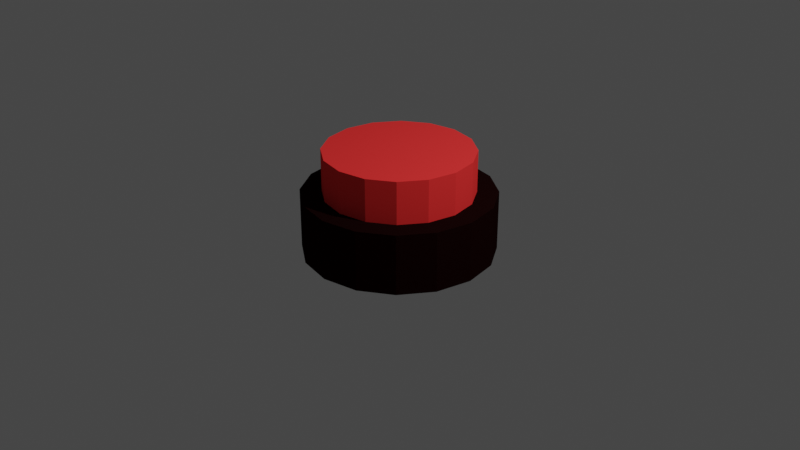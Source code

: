 # Source: Button_Input.blend  (saved by Blender 2.80.75; exported with 4.5.12 LTS)
import bpy
from mathutils import Matrix  # noqa: F401  (used for matrix-valued properties, if any)

bpy.ops.wm.read_factory_settings(use_empty=True)
scene = bpy.context.scene
scene.name = 'Scene'

# ---- collections
col_collection = bpy.data.collections.new('Collection'); scene.collection.children.link(col_collection)

# ---- materials (node trees are filled in below, after node groups)
mat_base = bpy.data.materials.new('Base')
mat_base.use_transparent_shadow = False
mat_base.diffuse_color = (0.009495, 0.001572, 0.001572, 1.0)
mat_material_001 = bpy.data.materials.new('Material.001')
mat_material_001.use_transparent_shadow = False
mat_material_001.diffuse_color = (1.0, 0.04231, 0.04231, 1.0)
mat_material_001.roughness = 0.5746
mat_material_001.specular_intensity = 1.0
mat_material_001.metallic = 0.4627

# ---- material node trees

# ---- world
world_world = bpy.data.worlds.new('World'); scene.world = world_world
world_world.use_nodes = True; world_world.node_tree.nodes.clear()
_N = world_world.node_tree.nodes; _L = world_world.node_tree.links
n0 = _N.new('ShaderNodeOutputWorld'); n0.name = 'World Output'; n0.location = (300, 300)
n1 = _N.new('ShaderNodeBackground'); n1.name = 'Background'; n1.location = (10, 300)
n1.inputs[0].default_value = (0.05088, 0.05088, 0.05088, 1.0)
_L.new(n1.outputs[0], n0.inputs[0])
n0.is_active_output = True
world_world.color = (0.05088, 0.05088, 0.05088)
world_world.use_sun_shadow = False
world_world.sun_shadow_jitter_overblur = 0.0

# ---- cameras
cam_camera = bpy.data.cameras.new('Camera')
cam_camera.clip_end = 100.0
cam_camera.ortho_scale = 7.314

# ---- lights
light_light = bpy.data.lights.new('Light', 'POINT')
light_light.transmission_factor = 0.0
light_light.energy = 1000.0
light_light.shadow_soft_size = 0.1
light_light.shadow_maximum_resolution = 0.006
light_light.use_absolute_resolution = True

# ---- meshes
me_cylinder = bpy.data.meshes.new('Cylinder')
me_cylinder.from_pydata([(0.0, 1.0, -0.3148), (0.0, 1.0, 0.3148), (0.3827, 0.9239, -0.3148), (0.3827, 0.9239, 0.3148), (0.7071, 0.7071, -0.3148), (0.7071, 0.7071, 0.3148), (0.9239, 0.3827, -0.3148), (0.9239, 0.3827, 0.3148), (1.0, -4.371e-08, -0.3148), (1.0, -4.371e-08, 0.3148), (0.9239, -0.3827, -0.3148), (0.9239, -0.3827, 0.3148), (0.7071, -0.7071, -0.3148), (0.7071, -0.7071, 0.3148), (0.3827, -0.9239, -0.3148), (0.3827, -0.9239, 0.3148), (1.51e-07, -1.0, -0.3148), (1.51e-07, -1.0, 0.3148), (-0.3827, -0.9239, -0.3148), (-0.3827, -0.9239, 0.3148), (-0.7071, -0.7071, -0.3148), (-0.7071, -0.7071, 0.3148), (-0.9239, -0.3827, -0.3148), (-0.9239, -0.3827, 0.3148), (-1.0, 1.192e-08, -0.3148), (-1.0, 1.192e-08, 0.3148), (-0.9239, 0.3827, -0.3148), (-0.9239, 0.3827, 0.3148), (-0.7071, 0.7071, -0.3148), (-0.7071, 0.7071, 0.3148), (-0.3827, 0.9239, -0.3148), (-0.3827, 0.9239, 0.3148)], [], [(0, 1, 3, 2), (2, 3, 5, 4), (4, 5, 7, 6), (6, 7, 9, 8), (8, 9, 11, 10), (10, 11, 13, 12), (12, 13, 15, 14), (14, 15, 17, 16), (16, 17, 19, 18), (18, 19, 21, 20), (20, 21, 23, 22), (22, 23, 25, 24), (24, 25, 27, 26), (26, 27, 29, 28), (3, 1, 31, 29, 27, 25, 23, 21, 19, 17, 15, 13, 11, 9, 7, 5), (28, 29, 31, 30), (30, 31, 1, 0), (0, 2, 4, 6, 8, 10, 12, 14, 16, 18, 20, 22, 24, 26, 28, 30)])
_uv = me_cylinder.uv_layers.new(name='UVMap')
_uv.uv.foreach_set('vector', [1.0, 0.5, 1.0, 1.0, 0.9375, 1.0, 0.9375, 0.5, 0.9375, 0.5, 0.9375, 1.0, 0.875, 1.0, 0.875, 0.5, 0.875, 0.5, 0.875, 1.0, 0.8125, 1.0, 0.8125, 0.5, 0.8125, 0.5, 0.8125, 1.0, 0.75, 1.0, 0.75, 0.5, 0.75, 0.5, 0.75, 1.0, 0.6875, 1.0, 0.6875, 0.5, 0.6875, 0.5, 0.6875, 1.0, 0.625, 1.0, 0.625, 0.5, 0.625, 0.5, 0.625, 1.0, 0.5625, 1.0, 0.5625, 0.5, 0.5625, 0.5, 0.5625, 1.0, 0.5, 1.0, 0.5, 0.5, 0.5, 0.5, 0.5, 1.0, 0.4375, 1.0, 0.4375, 0.5, 0.4375, 0.5, 0.4375, 1.0, 0.375, 1.0, 0.375, 0.5, 0.375, 0.5, 0.375, 1.0, 0.3125, 1.0, 0.3125, 0.5, 0.3125, 0.5, 0.3125, 1.0, 0.25, 1.0, 0.25, 0.5, 0.25, 0.5, 0.25, 1.0, 0.1875, 1.0, 0.1875, 0.5, 0.1875, 0.5, 0.1875, 1.0, 0.125, 1.0, 0.125, 0.5, 0.3418, 0.4717, 0.25, 0.49, 0.1582, 0.4717, 0.08029, 0.4197, 0.02827, 0.3418, 0.01, 0.25, 0.02827, 0.1582, 0.08029, 0.08029, 0.1582, 0.02827, 0.25, 0.01, 0.3418, 0.02827, 0.4197, 0.08029, 0.4717, 0.1582, 0.49, 0.25, 0.4717, 0.3418, 0.4197, 0.4197, 0.125, 0.5, 0.125, 1.0, 0.0625, 1.0, 0.0625, 0.5, 0.0625, 0.5, 0.0625, 1.0, 0.0, 1.0, 0.0, 0.5, 0.75, 0.49, 0.8418, 0.4717, 0.9197, 0.4197, 0.9717, 0.3418, 0.99, 0.25, 0.9717, 0.1582, 0.9197, 0.08029, 0.8418, 0.02827, 0.75, 0.01, 0.6582, 0.02827, 0.5803, 0.08029, 0.5283, 0.1582, 0.51, 0.25, 0.5283, 0.3418, 0.5803, 0.4197, 0.6582, 0.4717])
me_cylinder.materials.append(mat_base)
me_cylinder.use_remesh_preserve_volume = False
me_cylinder.use_remesh_preserve_attributes = False
me_cylinder.use_mirror_vertex_groups = False
me_cylinder.update()
me_cylinder_001 = bpy.data.meshes.new('Cylinder.001')
me_cylinder_001.from_pydata([(0.0, 0.778, -0.3049), (0.0, 0.778, 0.3049), (0.2977, 0.7188, -0.3049), (0.2977, 0.7188, 0.3049), (0.5502, 0.5502, -0.3049), (0.5502, 0.5502, 0.3049), (0.7188, 0.2977, -0.3049), (0.7188, 0.2977, 0.3049), (0.778, -3.401e-08, -0.3049), (0.778, -3.401e-08, 0.3049), (0.7188, -0.2977, -0.3049), (0.7188, -0.2977, 0.3049), (0.5502, -0.5502, -0.3049), (0.5502, -0.5502, 0.3049), (0.2977, -0.7188, -0.3049), (0.2977, -0.7188, 0.3049), (1.175e-07, -0.778, -0.3049), (1.175e-07, -0.778, 0.3049), (-0.2977, -0.7188, -0.3049), (-0.2977, -0.7188, 0.3049), (-0.5502, -0.5502, -0.3049), (-0.5502, -0.5502, 0.3049), (-0.7188, -0.2977, -0.3049), (-0.7188, -0.2977, 0.3049), (-0.778, 9.278e-09, -0.3049), (-0.778, 9.278e-09, 0.3049), (-0.7188, 0.2977, -0.3049), (-0.7188, 0.2977, 0.3049), (-0.5502, 0.5502, -0.3049), (-0.5502, 0.5502, 0.3049), (-0.2977, 0.7188, -0.3049), (-0.2977, 0.7188, 0.3049)], [], [(0, 1, 3, 2), (2, 3, 5, 4), (4, 5, 7, 6), (6, 7, 9, 8), (8, 9, 11, 10), (10, 11, 13, 12), (12, 13, 15, 14), (14, 15, 17, 16), (16, 17, 19, 18), (18, 19, 21, 20), (20, 21, 23, 22), (22, 23, 25, 24), (24, 25, 27, 26), (26, 27, 29, 28), (3, 1, 31, 29, 27, 25, 23, 21, 19, 17, 15, 13, 11, 9, 7, 5), (28, 29, 31, 30), (30, 31, 1, 0), (0, 2, 4, 6, 8, 10, 12, 14, 16, 18, 20, 22, 24, 26, 28, 30)])
_uv = me_cylinder_001.uv_layers.new(name='UVMap')
_uv.uv.foreach_set('vector', [1.0, 0.5, 1.0, 1.0, 0.9375, 1.0, 0.9375, 0.5, 0.9375, 0.5, 0.9375, 1.0, 0.875, 1.0, 0.875, 0.5, 0.875, 0.5, 0.875, 1.0, 0.8125, 1.0, 0.8125, 0.5, 0.8125, 0.5, 0.8125, 1.0, 0.75, 1.0, 0.75, 0.5, 0.75, 0.5, 0.75, 1.0, 0.6875, 1.0, 0.6875, 0.5, 0.6875, 0.5, 0.6875, 1.0, 0.625, 1.0, 0.625, 0.5, 0.625, 0.5, 0.625, 1.0, 0.5625, 1.0, 0.5625, 0.5, 0.5625, 0.5, 0.5625, 1.0, 0.5, 1.0, 0.5, 0.5, 0.5, 0.5, 0.5, 1.0, 0.4375, 1.0, 0.4375, 0.5, 0.4375, 0.5, 0.4375, 1.0, 0.375, 1.0, 0.375, 0.5, 0.375, 0.5, 0.375, 1.0, 0.3125, 1.0, 0.3125, 0.5, 0.3125, 0.5, 0.3125, 1.0, 0.25, 1.0, 0.25, 0.5, 0.25, 0.5, 0.25, 1.0, 0.1875, 1.0, 0.1875, 0.5, 0.1875, 0.5, 0.1875, 1.0, 0.125, 1.0, 0.125, 0.5, 0.3418, 0.4717, 0.25, 0.49, 0.1582, 0.4717, 0.08029, 0.4197, 0.02827, 0.3418, 0.01, 0.25, 0.02827, 0.1582, 0.08029, 0.08029, 0.1582, 0.02827, 0.25, 0.01, 0.3418, 0.02827, 0.4197, 0.08029, 0.4717, 0.1582, 0.49, 0.25, 0.4717, 0.3418, 0.4197, 0.4197, 0.125, 0.5, 0.125, 1.0, 0.0625, 1.0, 0.0625, 0.5, 0.0625, 0.5, 0.0625, 1.0, 0.0, 1.0, 0.0, 0.5, 0.75, 0.49, 0.8418, 0.4717, 0.9197, 0.4197, 0.9717, 0.3418, 0.99, 0.25, 0.9717, 0.1582, 0.9197, 0.08029, 0.8418, 0.02827, 0.75, 0.01, 0.6582, 0.02827, 0.5803, 0.08029, 0.5283, 0.1582, 0.51, 0.25, 0.5283, 0.3418, 0.5803, 0.4197, 0.6582, 0.4717])
me_cylinder_001.materials.append(mat_material_001)
me_cylinder_001.use_remesh_preserve_volume = False
me_cylinder_001.use_remesh_preserve_attributes = False
me_cylinder_001.use_mirror_vertex_groups = False
me_cylinder_001.update()

# ---- objects
ob_light = bpy.data.objects.new('Light', light_light)
ob_camera = bpy.data.objects.new('Camera', cam_camera)
ob_cylinder = bpy.data.objects.new('Cylinder', me_cylinder)
ob_cylinder_001 = bpy.data.objects.new('Cylinder.001', me_cylinder_001)

# ---- transforms, parenting, visibility, modifiers, constraints
ob_light.location = (4.076, 1.005, 5.904)
ob_light.rotation_euler = (0.6503, 0.05522, 1.866)
ob_light.lock_rotations_4d = False
ob_light.empty_display_type = 'ARROWS'
ob_light.color = (0.0, 0.0, 0.0, 0.0)
ob_light.lineart.crease_threshold = 0.0
ob_camera.location = (7.359, -6.926, 4.958)
ob_camera.rotation_euler = (1.109, 0.0, 0.8149)
ob_camera.lock_rotations_4d = False
ob_camera.empty_display_type = 'ARROWS'
ob_camera.color = (0.0, 0.0, 0.0, 0.0)
ob_camera.display_type = 'WIRE'
ob_camera.lineart.crease_threshold = 0.0
ob_cylinder.location = (0.0, 0.0, 0.0)
ob_cylinder.lineart.crease_threshold = 0.0
ob_cylinder_001.location = (0.0, 0.0, 0.4525)
ob_cylinder_001.lineart.crease_threshold = 0.0

# ---- collection membership
col_collection.objects.link(ob_light)
col_collection.objects.link(ob_camera)
col_collection.objects.link(ob_cylinder)
col_collection.objects.link(ob_cylinder_001)

# ---- scene / render settings (as saved in the file)
scene.camera = ob_camera
scene.frame_start = 1; scene.frame_end = 250; scene.frame_set(1)
scene.render.engine = 'BLENDER_EEVEE_NEXT'
scene.cycles.use_denoising = False
scene.cycles.samples = 128
scene.cycles.sampling_pattern = 'TABULATED_SOBOL'
scene.cycles.use_adaptive_sampling = False
scene.cycles.use_light_tree = False
scene.view_settings.view_transform = 'Filmic'
bpy.context.view_layer.update()
